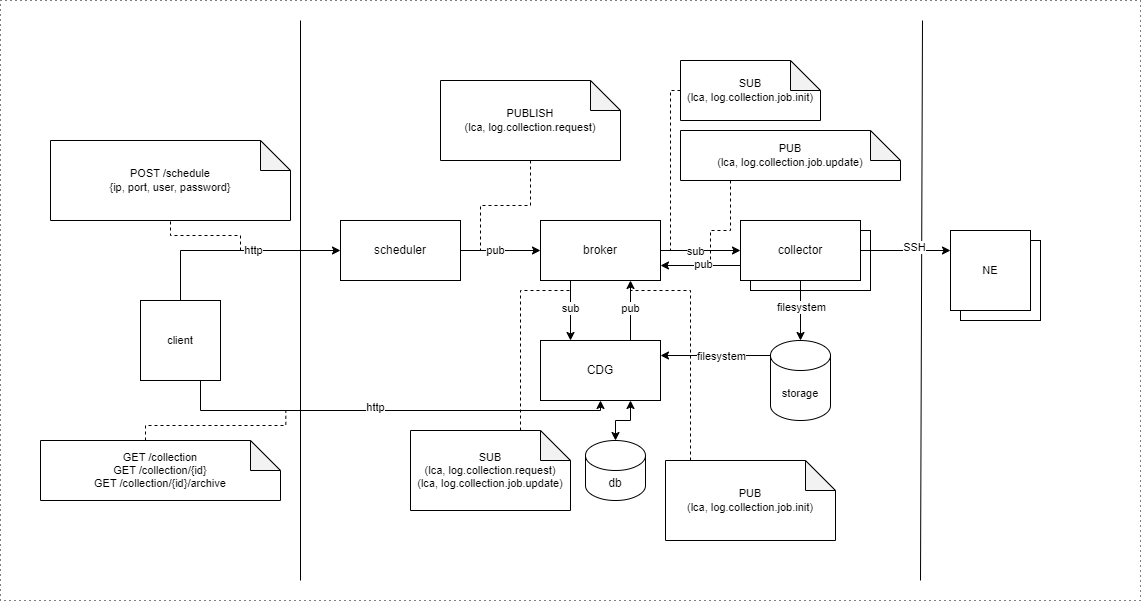

The diagram above was exported from draw.io. Its source (the exported page's mxGraphModel, read from the mxfile embedded in the PNG):
<mxGraphModel dx="2539" dy="2040" grid="1" gridSize="10" guides="1" tooltips="1" connect="1" arrows="1" fold="1" page="1" pageScale="1" pageWidth="850" pageHeight="1100" math="0" shadow="0">
  <root>
    <mxCell id="0" />
    <mxCell id="1" parent="0" />
    <mxCell id="61" value="" style="rounded=0;whiteSpace=wrap;html=1;fontFamily=Helvetica;fontSize=11;fontColor=default;dashed=1;dashPattern=1 4;" vertex="1" parent="1">
      <mxGeometry x="-220" y="-140" width="1140" height="600" as="geometry" />
    </mxCell>
    <mxCell id="16" style="edgeStyle=orthogonalEdgeStyle;shape=connector;rounded=0;html=1;exitX=1;exitY=0.5;exitDx=0;exitDy=0;entryX=0;entryY=0.5;entryDx=0;entryDy=0;labelBackgroundColor=default;strokeColor=default;fontFamily=Helvetica;fontSize=11;fontColor=default;endArrow=classic;" parent="1" source="2" target="15" edge="1">
      <mxGeometry relative="1" as="geometry" />
    </mxCell>
    <mxCell id="30" value="sub" style="edgeLabel;html=1;align=center;verticalAlign=middle;resizable=0;points=[];fontSize=11;fontFamily=Helvetica;fontColor=default;" parent="16" vertex="1" connectable="0">
      <mxGeometry x="-0.1208" y="-1" relative="1" as="geometry">
        <mxPoint as="offset" />
      </mxGeometry>
    </mxCell>
    <mxCell id="33" style="edgeStyle=orthogonalEdgeStyle;shape=connector;rounded=0;html=1;exitX=0.25;exitY=1;exitDx=0;exitDy=0;entryX=0.25;entryY=0;entryDx=0;entryDy=0;labelBackgroundColor=default;strokeColor=default;fontFamily=Helvetica;fontSize=11;fontColor=default;endArrow=classic;" parent="1" source="2" target="4" edge="1">
      <mxGeometry relative="1" as="geometry" />
    </mxCell>
    <mxCell id="35" value="sub" style="edgeLabel;html=1;align=center;verticalAlign=middle;resizable=0;points=[];fontSize=11;fontFamily=Helvetica;fontColor=default;" parent="33" vertex="1" connectable="0">
      <mxGeometry x="-0.0889" relative="1" as="geometry">
        <mxPoint as="offset" />
      </mxGeometry>
    </mxCell>
    <mxCell id="2" value="broker" style="rounded=0;whiteSpace=wrap;html=1;" parent="1" vertex="1">
      <mxGeometry x="320" y="80" width="120" height="60" as="geometry" />
    </mxCell>
    <mxCell id="34" style="edgeStyle=orthogonalEdgeStyle;shape=connector;rounded=0;html=1;exitX=0.75;exitY=0;exitDx=0;exitDy=0;entryX=0.75;entryY=1;entryDx=0;entryDy=0;labelBackgroundColor=default;strokeColor=default;fontFamily=Helvetica;fontSize=11;fontColor=default;endArrow=classic;" parent="1" source="4" target="2" edge="1">
      <mxGeometry relative="1" as="geometry" />
    </mxCell>
    <mxCell id="36" value="pub" style="edgeLabel;html=1;align=center;verticalAlign=middle;resizable=0;points=[];fontSize=11;fontFamily=Helvetica;fontColor=default;" parent="34" vertex="1" connectable="0">
      <mxGeometry x="0.0711" relative="1" as="geometry">
        <mxPoint as="offset" />
      </mxGeometry>
    </mxCell>
    <mxCell id="4" value="CDG" style="rounded=0;whiteSpace=wrap;html=1;" parent="1" vertex="1">
      <mxGeometry x="320" y="200" width="120" height="60" as="geometry" />
    </mxCell>
    <mxCell id="14" style="edgeStyle=orthogonalEdgeStyle;shape=connector;rounded=0;html=1;entryX=0;entryY=0.5;entryDx=0;entryDy=0;labelBackgroundColor=default;strokeColor=default;fontFamily=Helvetica;fontSize=11;fontColor=default;endArrow=classic;" parent="1" source="5" target="2" edge="1">
      <mxGeometry relative="1" as="geometry" />
    </mxCell>
    <mxCell id="32" value="pub" style="edgeLabel;html=1;align=center;verticalAlign=middle;resizable=0;points=[];fontSize=11;fontFamily=Helvetica;fontColor=default;" parent="14" vertex="1" connectable="0">
      <mxGeometry x="-0.1357" relative="1" as="geometry">
        <mxPoint as="offset" />
      </mxGeometry>
    </mxCell>
    <mxCell id="5" value="scheduler" style="rounded=0;whiteSpace=wrap;html=1;" parent="1" vertex="1">
      <mxGeometry x="120" y="80" width="120" height="60" as="geometry" />
    </mxCell>
    <mxCell id="6" value="collector" style="rounded=0;whiteSpace=wrap;html=1;" parent="1" vertex="1">
      <mxGeometry x="530" y="90" width="120" height="60" as="geometry" />
    </mxCell>
    <mxCell id="7" value="" style="endArrow=none;html=1;" parent="1" edge="1">
      <mxGeometry width="50" height="50" relative="1" as="geometry">
        <mxPoint x="700" y="440" as="sourcePoint" />
        <mxPoint x="702" y="-120" as="targetPoint" />
      </mxGeometry>
    </mxCell>
    <mxCell id="8" value="" style="endArrow=none;html=1;" parent="1" edge="1">
      <mxGeometry width="50" height="50" relative="1" as="geometry">
        <mxPoint x="80" y="440" as="sourcePoint" />
        <mxPoint x="80.00000000000023" y="-120" as="targetPoint" />
      </mxGeometry>
    </mxCell>
    <mxCell id="12" style="edgeStyle=orthogonalEdgeStyle;shape=connector;rounded=0;html=1;exitX=0.75;exitY=1;exitDx=0;exitDy=0;entryX=0.5;entryY=1;entryDx=0;entryDy=0;labelBackgroundColor=default;strokeColor=default;fontFamily=Helvetica;fontSize=11;fontColor=default;endArrow=classic;" parent="1" source="11" target="4" edge="1">
      <mxGeometry relative="1" as="geometry" />
    </mxCell>
    <mxCell id="39" value="http" style="edgeLabel;html=1;align=center;verticalAlign=middle;resizable=0;points=[];fontSize=11;fontFamily=Helvetica;fontColor=default;" parent="12" vertex="1" connectable="0">
      <mxGeometry x="-0.0697" y="3" relative="1" as="geometry">
        <mxPoint as="offset" />
      </mxGeometry>
    </mxCell>
    <mxCell id="13" style="edgeStyle=orthogonalEdgeStyle;shape=connector;rounded=0;html=1;exitX=0.5;exitY=0;exitDx=0;exitDy=0;entryX=0;entryY=0.5;entryDx=0;entryDy=0;labelBackgroundColor=default;strokeColor=default;fontFamily=Helvetica;fontSize=11;fontColor=default;endArrow=classic;" parent="1" source="11" target="5" edge="1">
      <mxGeometry relative="1" as="geometry" />
    </mxCell>
    <mxCell id="37" value="http" style="edgeLabel;html=1;align=center;verticalAlign=middle;resizable=0;points=[];fontSize=11;fontFamily=Helvetica;fontColor=default;" parent="13" vertex="1" connectable="0">
      <mxGeometry x="0.1683" relative="1" as="geometry">
        <mxPoint as="offset" />
      </mxGeometry>
    </mxCell>
    <mxCell id="11" value="client" style="whiteSpace=wrap;html=1;aspect=fixed;fontFamily=Helvetica;fontSize=11;fontColor=default;" parent="1" vertex="1">
      <mxGeometry x="-80" y="160" width="80" height="80" as="geometry" />
    </mxCell>
    <mxCell id="22" style="edgeStyle=orthogonalEdgeStyle;shape=connector;rounded=0;html=1;entryX=0;entryY=0.25;entryDx=0;entryDy=0;labelBackgroundColor=default;strokeColor=default;fontFamily=Helvetica;fontSize=11;fontColor=default;endArrow=classic;" parent="1" source="15" target="18" edge="1">
      <mxGeometry relative="1" as="geometry" />
    </mxCell>
    <mxCell id="23" value="SSH" style="edgeLabel;html=1;align=center;verticalAlign=middle;resizable=0;points=[];fontSize=11;fontFamily=Helvetica;fontColor=default;" parent="22" vertex="1" connectable="0">
      <mxGeometry x="0.1801" y="3" relative="1" as="geometry">
        <mxPoint as="offset" />
      </mxGeometry>
    </mxCell>
    <mxCell id="24" style="edgeStyle=orthogonalEdgeStyle;shape=connector;rounded=0;html=1;exitX=0;exitY=0.75;exitDx=0;exitDy=0;entryX=1;entryY=0.75;entryDx=0;entryDy=0;labelBackgroundColor=default;strokeColor=default;fontFamily=Helvetica;fontSize=11;fontColor=default;endArrow=classic;" parent="1" source="15" target="2" edge="1">
      <mxGeometry relative="1" as="geometry" />
    </mxCell>
    <mxCell id="31" value="pub" style="edgeLabel;html=1;align=center;verticalAlign=middle;resizable=0;points=[];fontSize=11;fontFamily=Helvetica;fontColor=default;" parent="24" vertex="1" connectable="0">
      <mxGeometry x="-0.0667" y="-1" relative="1" as="geometry">
        <mxPoint as="offset" />
      </mxGeometry>
    </mxCell>
    <mxCell id="26" style="edgeStyle=orthogonalEdgeStyle;shape=connector;rounded=0;html=1;entryX=0.5;entryY=0;entryDx=0;entryDy=0;entryPerimeter=0;labelBackgroundColor=default;strokeColor=default;fontFamily=Helvetica;fontSize=11;fontColor=default;endArrow=classic;" parent="1" source="15" target="25" edge="1">
      <mxGeometry relative="1" as="geometry" />
    </mxCell>
    <mxCell id="27" value="filesystem" style="edgeLabel;html=1;align=center;verticalAlign=middle;resizable=0;points=[];fontSize=11;fontFamily=Helvetica;fontColor=default;" parent="26" vertex="1" connectable="0">
      <mxGeometry x="-0.1064" y="1" relative="1" as="geometry">
        <mxPoint as="offset" />
      </mxGeometry>
    </mxCell>
    <mxCell id="15" value="collector" style="rounded=0;whiteSpace=wrap;html=1;" parent="1" vertex="1">
      <mxGeometry x="520" y="80" width="120" height="60" as="geometry" />
    </mxCell>
    <mxCell id="19" value="NE" style="whiteSpace=wrap;html=1;aspect=fixed;fontFamily=Helvetica;fontSize=11;fontColor=default;" parent="1" vertex="1">
      <mxGeometry x="740" y="100" width="80" height="80" as="geometry" />
    </mxCell>
    <mxCell id="18" value="NE" style="whiteSpace=wrap;html=1;aspect=fixed;fontFamily=Helvetica;fontSize=11;fontColor=default;" parent="1" vertex="1">
      <mxGeometry x="730" y="90" width="80" height="80" as="geometry" />
    </mxCell>
    <mxCell id="28" style="edgeStyle=orthogonalEdgeStyle;shape=connector;rounded=0;html=1;exitX=0;exitY=0;exitDx=0;exitDy=15;exitPerimeter=0;entryX=1;entryY=0.25;entryDx=0;entryDy=0;labelBackgroundColor=default;strokeColor=default;fontFamily=Helvetica;fontSize=11;fontColor=default;endArrow=classic;" parent="1" source="25" target="4" edge="1">
      <mxGeometry relative="1" as="geometry" />
    </mxCell>
    <mxCell id="29" value="filesystem" style="edgeLabel;html=1;align=center;verticalAlign=middle;resizable=0;points=[];fontSize=11;fontFamily=Helvetica;fontColor=default;" parent="28" vertex="1" connectable="0">
      <mxGeometry x="-0.1091" y="1" relative="1" as="geometry">
        <mxPoint as="offset" />
      </mxGeometry>
    </mxCell>
    <mxCell id="25" value="storage" style="shape=cylinder3;whiteSpace=wrap;html=1;boundedLbl=1;backgroundOutline=1;size=15;fontFamily=Helvetica;fontSize=11;fontColor=default;" parent="1" vertex="1">
      <mxGeometry x="550" y="200" width="60" height="80" as="geometry" />
    </mxCell>
    <mxCell id="43" style="edgeStyle=orthogonalEdgeStyle;shape=connector;rounded=0;html=1;exitX=0;exitY=0;exitDx=105;exitDy=0;exitPerimeter=0;labelBackgroundColor=default;strokeColor=default;fontFamily=Helvetica;fontSize=11;fontColor=default;endArrow=none;endFill=0;dashed=1;" parent="1" source="40" edge="1">
      <mxGeometry relative="1" as="geometry">
        <mxPoint x="65.33333333333348" y="270" as="targetPoint" />
      </mxGeometry>
    </mxCell>
    <mxCell id="40" value="GET /collection&lt;br&gt;GET /collection/{id}&lt;br&gt;GET /collection/{id}/archive" style="shape=note;whiteSpace=wrap;html=1;backgroundOutline=1;darkOpacity=0.05;fontFamily=Helvetica;fontSize=11;fontColor=default;" parent="1" vertex="1">
      <mxGeometry x="-180" y="300" width="240" height="60" as="geometry" />
    </mxCell>
    <mxCell id="44" value="POST /schedule&lt;br&gt;{ip, port, user, password}" style="shape=note;whiteSpace=wrap;html=1;backgroundOutline=1;darkOpacity=0.05;fontFamily=Helvetica;fontSize=11;fontColor=default;" parent="1" vertex="1">
      <mxGeometry x="-170" width="240" height="80" as="geometry" />
    </mxCell>
    <mxCell id="45" style="edgeStyle=orthogonalEdgeStyle;shape=connector;rounded=0;html=1;labelBackgroundColor=default;strokeColor=default;fontFamily=Helvetica;fontSize=11;fontColor=default;endArrow=none;endFill=0;dashed=1;" parent="1" target="44" edge="1">
      <mxGeometry relative="1" as="geometry">
        <mxPoint x="-9.666666666666515" y="30" as="targetPoint" />
        <mxPoint x="20" y="110" as="sourcePoint" />
      </mxGeometry>
    </mxCell>
    <mxCell id="47" style="edgeStyle=orthogonalEdgeStyle;shape=connector;rounded=0;html=1;labelBackgroundColor=default;strokeColor=default;fontFamily=Helvetica;fontSize=11;fontColor=default;endArrow=none;endFill=0;dashed=1;" parent="1" source="46" edge="1">
      <mxGeometry relative="1" as="geometry">
        <mxPoint x="260" y="110" as="targetPoint" />
      </mxGeometry>
    </mxCell>
    <mxCell id="46" value="PUBLISH &lt;br&gt;(lca, log.collection.request)" style="shape=note;whiteSpace=wrap;html=1;backgroundOutline=1;darkOpacity=0.05;fontFamily=Helvetica;fontSize=11;fontColor=default;" parent="1" vertex="1">
      <mxGeometry x="220" y="-60" width="180" height="80" as="geometry" />
    </mxCell>
    <mxCell id="50" style="edgeStyle=orthogonalEdgeStyle;shape=connector;rounded=0;html=1;exitX=0.5;exitY=0;exitDx=0;exitDy=0;exitPerimeter=0;labelBackgroundColor=default;strokeColor=default;fontFamily=Helvetica;fontSize=11;fontColor=default;endArrow=none;endFill=0;dashed=1;" parent="1" source="49" edge="1">
      <mxGeometry relative="1" as="geometry">
        <mxPoint x="350" y="150" as="targetPoint" />
        <Array as="points">
          <mxPoint x="300" y="150" />
        </Array>
      </mxGeometry>
    </mxCell>
    <mxCell id="49" value="SUB&lt;br&gt;(lca, log.collection.request)&lt;br&gt;(lca, log.collection.job.update)" style="shape=note;whiteSpace=wrap;html=1;backgroundOutline=1;darkOpacity=0.05;fontFamily=Helvetica;fontSize=11;fontColor=default;" parent="1" vertex="1">
      <mxGeometry x="190" y="290" width="160" height="80" as="geometry" />
    </mxCell>
    <mxCell id="52" style="edgeStyle=orthogonalEdgeStyle;shape=connector;rounded=0;html=1;labelBackgroundColor=default;strokeColor=default;fontFamily=Helvetica;fontSize=11;fontColor=default;endArrow=none;endFill=0;dashed=1;" parent="1" source="51" edge="1">
      <mxGeometry relative="1" as="geometry">
        <mxPoint x="410" y="150" as="targetPoint" />
        <Array as="points">
          <mxPoint x="470" y="150" />
        </Array>
      </mxGeometry>
    </mxCell>
    <mxCell id="51" value="PUB&lt;br&gt;(lca, log.collection.job.init)" style="shape=note;whiteSpace=wrap;html=1;backgroundOutline=1;darkOpacity=0.05;fontFamily=Helvetica;fontSize=11;fontColor=default;" parent="1" vertex="1">
      <mxGeometry x="445" y="320" width="170" height="80" as="geometry" />
    </mxCell>
    <mxCell id="54" style="edgeStyle=orthogonalEdgeStyle;shape=connector;rounded=0;html=1;labelBackgroundColor=default;strokeColor=default;fontFamily=Helvetica;fontSize=11;fontColor=default;endArrow=none;endFill=0;dashed=1;" parent="1" source="53" edge="1">
      <mxGeometry relative="1" as="geometry">
        <mxPoint x="450" y="110" as="targetPoint" />
      </mxGeometry>
    </mxCell>
    <mxCell id="53" value="SUB&lt;br&gt;(lca, log.collection.job.init)" style="shape=note;whiteSpace=wrap;html=1;backgroundOutline=1;darkOpacity=0.05;fontFamily=Helvetica;fontSize=11;fontColor=default;" parent="1" vertex="1">
      <mxGeometry x="460" y="-80" width="140" height="60" as="geometry" />
    </mxCell>
    <mxCell id="58" style="edgeStyle=orthogonalEdgeStyle;shape=connector;rounded=0;html=1;labelBackgroundColor=default;strokeColor=default;fontFamily=Helvetica;fontSize=11;fontColor=default;endArrow=none;endFill=0;dashed=1;" parent="1" source="55" edge="1">
      <mxGeometry relative="1" as="geometry">
        <mxPoint x="490" y="120" as="targetPoint" />
        <Array as="points">
          <mxPoint x="510" y="90" />
          <mxPoint x="490" y="90" />
        </Array>
      </mxGeometry>
    </mxCell>
    <mxCell id="55" value="PUB&lt;br&gt;(lca, log.collection.job.update)" style="shape=note;whiteSpace=wrap;html=1;backgroundOutline=1;darkOpacity=0.05;fontFamily=Helvetica;fontSize=11;fontColor=default;" parent="1" vertex="1">
      <mxGeometry x="460" y="-10" width="220" height="50" as="geometry" />
    </mxCell>
    <mxCell id="60" style="edgeStyle=orthogonalEdgeStyle;html=1;entryX=0.75;entryY=1;entryDx=0;entryDy=0;rounded=0;startArrow=classic;startFill=1;" edge="1" parent="1" source="59" target="4">
      <mxGeometry relative="1" as="geometry" />
    </mxCell>
    <mxCell id="59" value="db" style="shape=cylinder3;whiteSpace=wrap;html=1;boundedLbl=1;backgroundOutline=1;size=15;" vertex="1" parent="1">
      <mxGeometry x="365" y="300" width="60" height="60" as="geometry" />
    </mxCell>
  </root>
</mxGraphModel>